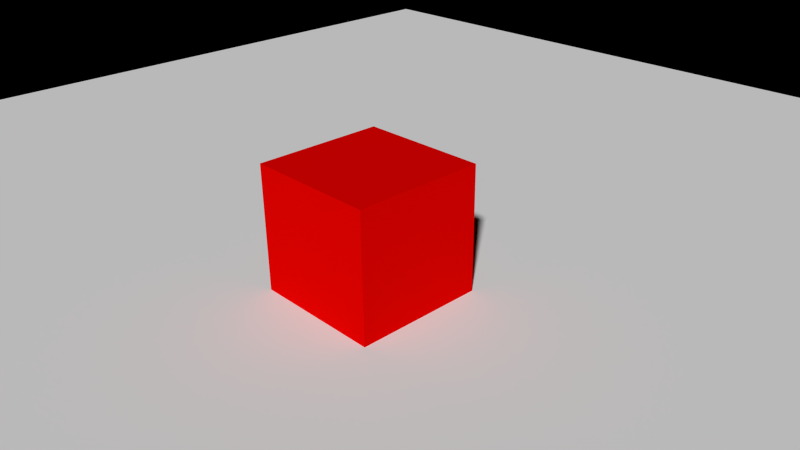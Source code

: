 # Source: object_as_light.blend  (saved by Blender 2.76.0; exported with 4.5.12 LTS)
import bpy
from mathutils import Matrix  # noqa: F401  (used for matrix-valued properties, if any)

bpy.ops.wm.read_factory_settings(use_empty=True)
scene = bpy.context.scene
scene.name = 'Scene'

# ---- collections
col_collection_1 = bpy.data.collections.new('Collection 1'); scene.collection.children.link(col_collection_1)

# ---- materials (node trees are filled in below, after node groups)
mat_material_002 = bpy.data.materials.new('Material.002')
mat_material_002.alpha_threshold = 0.0
mat_material_002.use_transparent_shadow = False
mat_material_002.pass_index = 3
mat_material_002.diffuse_color = (0.8, 0.0006441, 0.0, 1.0)
mat_material_002.specular_color = (0.967, 0.8795, 1.0)
mat_material_002.roughness = 0.5
mat_material_002.specular_intensity = 1.0
mat_material_001 = bpy.data.materials.new('Material.001')
mat_material_001.alpha_threshold = 0.0
mat_material_001.use_transparent_shadow = False
mat_material_001.roughness = 0.5

# ---- material node trees

# ---- world
world_world = bpy.data.worlds.new('World'); scene.world = world_world
world_world.color = (0.0, 0.0, 0.0)
world_world.use_sun_shadow = False
world_world.sun_shadow_jitter_overblur = 0.0
world_world.cycles.sampling_method = 'MANUAL'
world_world.cycles.sample_map_resolution = 256

# ---- cameras
cam_camera = bpy.data.cameras.new('Camera')
cam_camera.clip_end = 100.0
cam_camera.lens = 35.0
cam_camera.sensor_width = 32.0
cam_camera.sensor_height = 18.0
cam_camera.ortho_scale = 7.314
cam_camera.dof.focus_distance = 0.0
cam_camera.dof.aperture_fstop = 128.0

# ---- meshes
me_cube_002 = bpy.data.meshes.new('Cube.002')
me_cube_002.from_pydata([(-1.0, -1.0, -1.0), (-1.0, -1.0, 1.0), (-1.0, 1.0, -1.0), (-1.0, 1.0, 1.0), (1.0, -1.0, -1.0), (1.0, -1.0, 1.0), (1.0, 1.0, -1.0), (1.0, 1.0, 1.0)], [], [(1, 3, 2, 0), (3, 7, 6, 2), (7, 5, 4, 6), (5, 1, 0, 4), (0, 2, 6, 4), (5, 7, 3, 1)])
me_cube_002.materials.append(mat_material_002)
me_cube_002.use_remesh_preserve_volume = False
me_cube_002.use_remesh_preserve_attributes = False
me_cube_002.use_mirror_vertex_groups = False
me_cube_002.update()
me_plane = bpy.data.meshes.new('Plane')
me_plane.from_pydata([(-1.0, -1.0, 0.0), (1.0, -1.0, 0.0), (-1.0, 1.0, 0.0), (1.0, 1.0, 0.0)], [], [(0, 1, 3, 2)])
me_plane.materials.append(mat_material_001)
me_plane.use_remesh_preserve_volume = False
me_plane.use_remesh_preserve_attributes = False
me_plane.use_mirror_vertex_groups = False
me_plane.update()

# ---- objects
ob_cube = bpy.data.objects.new('Cube', me_cube_002)
ob_plane = bpy.data.objects.new('Plane', me_plane)
ob_camera = bpy.data.objects.new('Camera', cam_camera)

# ---- transforms, parenting, visibility, modifiers, constraints
ob_cube.location = (-0.5569, 0.4208, -0.03015)
ob_cube.lineart.crease_threshold = 0.0
ob_plane.location = (0.0, -0.02414, -0.9486)
ob_plane.scale = (12.93, 12.93, 12.93)
ob_plane.lineart.crease_threshold = 0.0
ob_camera.location = (7.481, -6.508, 5.344)
ob_camera.rotation_euler = (1.109, 0.01082, 0.8149)
ob_camera.lock_rotations_4d = False
ob_camera.empty_display_type = 'ARROWS'
ob_camera.color = (0.0, 0.0, 0.0, 0.0)
ob_camera.display_type = 'WIRE'
ob_camera.lineart.crease_threshold = 0.0

# ---- collection membership
col_collection_1.objects.link(ob_cube)
col_collection_1.objects.link(ob_plane)
col_collection_1.objects.link(ob_camera)

# ---- scene / render settings (as saved in the file)
scene.camera = ob_camera
scene.frame_start = 1; scene.frame_end = 250; scene.frame_set(1)
scene.render.engine = 'BLENDER_EEVEE_NEXT'
scene.render.resolution_percentage = 50
scene.render.dither_intensity = 0.0
scene.cycles.use_denoising = False
scene.cycles.samples = 10
scene.cycles.sampling_pattern = 'TABULATED_SOBOL'
scene.cycles.light_sampling_threshold = 0.0
scene.cycles.use_adaptive_sampling = False
scene.cycles.use_light_tree = False
scene.cycles.blur_glossy = 0.0
scene.cycles.pixel_filter_type = 'GAUSSIAN'
scene.cycles.sample_clamp_indirect = 0.0
scene.view_settings.view_transform = 'Standard'
bpy.context.view_layer.update()

# ---- added for rendering (the .blend has no usable light): sun
light_auto_sun = bpy.data.lights.new('AutoSun', 'SUN')
light_auto_sun.energy = 3.0
light_auto_sun.angle = 0.0523599
ob_auto_sun = bpy.data.objects.new('AutoSun', light_auto_sun)
scene.collection.objects.link(ob_auto_sun)
ob_auto_sun.rotation_euler = (0.872665, 0.174533, 0.523599)
bpy.context.view_layer.update()
